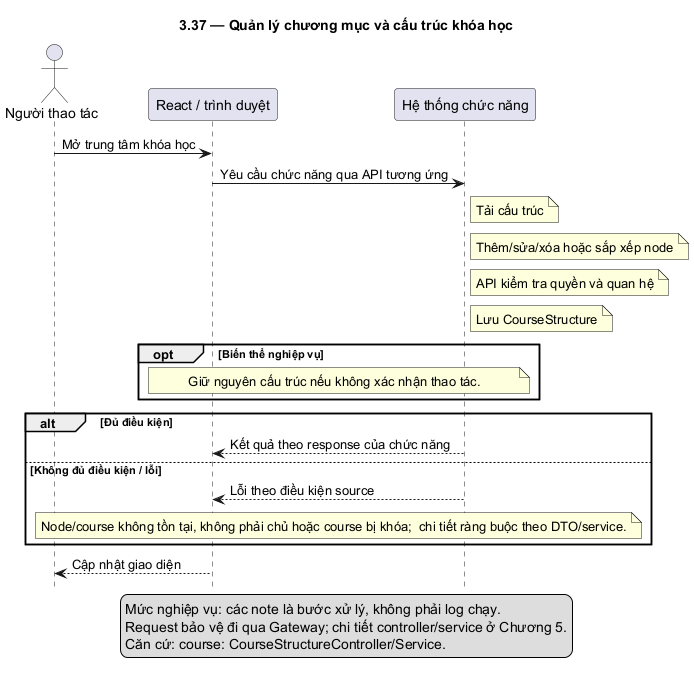

The diagram above was rendered by PlantUML. Its source (embedded in the PNG):
@startuml
skinparam defaultFontName DejaVu Sans
skinparam shadowing false
hide footbox
title 3.37 — Quản lý chương mục và cấu trúc khóa học
actor "Người thao tác" as U
participant "React / trình duyệt" as F
participant "Hệ thống chức năng" as B
U -> F: Mở trung tâm khóa học
F -> B: Yêu cầu chức năng qua API tương ứng
note right of B: Tải cấu trúc
note right of B: Thêm/sửa/xóa hoặc sắp xếp node
note right of B: API kiểm tra quyền và quan hệ
note right of B: Lưu CourseStructure
opt Biến thể nghiệp vụ
note over F,B: Giữ nguyên cấu trúc nếu không xác nhận thao tác.
end
alt Đủ điều kiện
B --> F: Kết quả theo response của chức năng
else Không đủ điều kiện / lỗi
B --> F: Lỗi theo điều kiện source
note over F,B: Node/course không tồn tại, không phải chủ hoặc course bị khóa;  chi tiết ràng buộc theo DTO/service.
end
F --> U: Cập nhật giao diện
legend bottom
Mức nghiệp vụ: các note là bước xử lý, không phải log chạy.
Request bảo vệ đi qua Gateway; chi tiết controller/service ở Chương 5.
Căn cứ: course: CourseStructureController/Service.
endlegend
@enduml